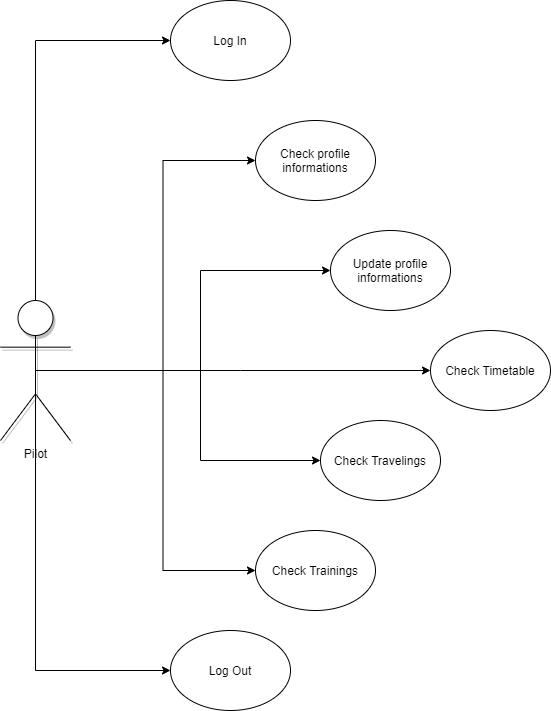

The diagram above was exported from draw.io. Its source (the exported page's mxGraphModel, read from the mxfile embedded in the PNG):
<mxGraphModel dx="1173" dy="682" grid="1" gridSize="10" guides="1" tooltips="1" connect="1" arrows="1" fold="1" page="1" pageScale="1" pageWidth="850" pageHeight="1100" background="#ffffff" math="0" shadow="0">
  <root>
    <mxCell id="0" />
    <mxCell id="1" parent="0" />
    <mxCell id="1jXuuYDLDFuMN7Gng611-8" style="edgeStyle=orthogonalEdgeStyle;rounded=0;orthogonalLoop=1;jettySize=auto;html=1;exitX=0.5;exitY=0;exitDx=0;exitDy=0;exitPerimeter=0;entryX=0;entryY=0.5;entryDx=0;entryDy=0;" edge="1" parent="1" source="aqjg5FoLKOtDxDihCQrQ-1" target="1jXuuYDLDFuMN7Gng611-1">
      <mxGeometry relative="1" as="geometry" />
    </mxCell>
    <mxCell id="1jXuuYDLDFuMN7Gng611-10" style="edgeStyle=orthogonalEdgeStyle;rounded=0;orthogonalLoop=1;jettySize=auto;html=1;exitX=0.5;exitY=0.5;exitDx=0;exitDy=0;exitPerimeter=0;entryX=0;entryY=0.5;entryDx=0;entryDy=0;" edge="1" parent="1" source="aqjg5FoLKOtDxDihCQrQ-1" target="1jXuuYDLDFuMN7Gng611-7">
      <mxGeometry relative="1" as="geometry">
        <mxPoint x="206" y="840" as="targetPoint" />
        <Array as="points">
          <mxPoint x="205" y="830" />
        </Array>
      </mxGeometry>
    </mxCell>
    <mxCell id="1jXuuYDLDFuMN7Gng611-11" style="edgeStyle=orthogonalEdgeStyle;rounded=0;orthogonalLoop=1;jettySize=auto;html=1;exitX=0.5;exitY=0.5;exitDx=0;exitDy=0;exitPerimeter=0;entryX=0;entryY=0.5;entryDx=0;entryDy=0;" edge="1" parent="1" source="aqjg5FoLKOtDxDihCQrQ-1" target="1jXuuYDLDFuMN7Gng611-4">
      <mxGeometry relative="1" as="geometry">
        <Array as="points">
          <mxPoint x="410" y="530" />
          <mxPoint x="410" y="530" />
        </Array>
      </mxGeometry>
    </mxCell>
    <mxCell id="1jXuuYDLDFuMN7Gng611-16" style="edgeStyle=orthogonalEdgeStyle;rounded=0;orthogonalLoop=1;jettySize=auto;html=1;exitX=0.5;exitY=0.5;exitDx=0;exitDy=0;exitPerimeter=0;entryX=0;entryY=0.5;entryDx=0;entryDy=0;" edge="1" parent="1" source="aqjg5FoLKOtDxDihCQrQ-1" target="1jXuuYDLDFuMN7Gng611-5">
      <mxGeometry relative="1" as="geometry">
        <Array as="points">
          <mxPoint x="370" y="530" />
          <mxPoint x="370" y="620" />
        </Array>
      </mxGeometry>
    </mxCell>
    <mxCell id="1jXuuYDLDFuMN7Gng611-17" style="edgeStyle=orthogonalEdgeStyle;rounded=0;orthogonalLoop=1;jettySize=auto;html=1;exitX=0.5;exitY=0.5;exitDx=0;exitDy=0;exitPerimeter=0;entryX=0;entryY=0.5;entryDx=0;entryDy=0;" edge="1" parent="1" source="aqjg5FoLKOtDxDihCQrQ-1" target="1jXuuYDLDFuMN7Gng611-3">
      <mxGeometry relative="1" as="geometry" />
    </mxCell>
    <mxCell id="1jXuuYDLDFuMN7Gng611-18" style="edgeStyle=orthogonalEdgeStyle;rounded=0;orthogonalLoop=1;jettySize=auto;html=1;exitX=0.5;exitY=0.5;exitDx=0;exitDy=0;exitPerimeter=0;entryX=0;entryY=0.5;entryDx=0;entryDy=0;" edge="1" parent="1" source="aqjg5FoLKOtDxDihCQrQ-1" target="1jXuuYDLDFuMN7Gng611-2">
      <mxGeometry relative="1" as="geometry" />
    </mxCell>
    <mxCell id="1jXuuYDLDFuMN7Gng611-19" style="edgeStyle=orthogonalEdgeStyle;rounded=0;orthogonalLoop=1;jettySize=auto;html=1;exitX=0.5;exitY=0.5;exitDx=0;exitDy=0;exitPerimeter=0;entryX=0;entryY=0.5;entryDx=0;entryDy=0;" edge="1" parent="1" source="aqjg5FoLKOtDxDihCQrQ-1" target="1jXuuYDLDFuMN7Gng611-6">
      <mxGeometry relative="1" as="geometry" />
    </mxCell>
    <object label="Pilot" id="aqjg5FoLKOtDxDihCQrQ-1">
      <mxCell style="shape=umlActor;verticalLabelPosition=bottom;verticalAlign=top;html=1;outlineConnect=0;shadow=1;sketch=0;" parent="1" vertex="1">
        <mxGeometry x="170" y="460" width="70" height="140" as="geometry" />
      </mxCell>
    </object>
    <mxCell id="1jXuuYDLDFuMN7Gng611-1" value="Log In" style="ellipse;whiteSpace=wrap;html=1;" vertex="1" parent="1">
      <mxGeometry x="340" y="160" width="120" height="80" as="geometry" />
    </mxCell>
    <mxCell id="1jXuuYDLDFuMN7Gng611-2" value="Check profile informations" style="ellipse;whiteSpace=wrap;html=1;" vertex="1" parent="1">
      <mxGeometry x="425" y="280" width="120" height="80" as="geometry" />
    </mxCell>
    <mxCell id="1jXuuYDLDFuMN7Gng611-3" value="Update profile informations" style="ellipse;whiteSpace=wrap;html=1;" vertex="1" parent="1">
      <mxGeometry x="500" y="390" width="120" height="80" as="geometry" />
    </mxCell>
    <mxCell id="1jXuuYDLDFuMN7Gng611-4" value="Check Timetable" style="ellipse;whiteSpace=wrap;html=1;" vertex="1" parent="1">
      <mxGeometry x="600" y="490" width="120" height="80" as="geometry" />
    </mxCell>
    <mxCell id="1jXuuYDLDFuMN7Gng611-5" value="Check Travelings" style="ellipse;whiteSpace=wrap;html=1;" vertex="1" parent="1">
      <mxGeometry x="490" y="580" width="120" height="80" as="geometry" />
    </mxCell>
    <mxCell id="1jXuuYDLDFuMN7Gng611-6" value="Check Trainings" style="ellipse;whiteSpace=wrap;html=1;" vertex="1" parent="1">
      <mxGeometry x="425" y="690" width="120" height="80" as="geometry" />
    </mxCell>
    <mxCell id="1jXuuYDLDFuMN7Gng611-7" value="Log Out" style="ellipse;whiteSpace=wrap;html=1;" vertex="1" parent="1">
      <mxGeometry x="340" y="790" width="120" height="80" as="geometry" />
    </mxCell>
  </root>
</mxGraphModel>